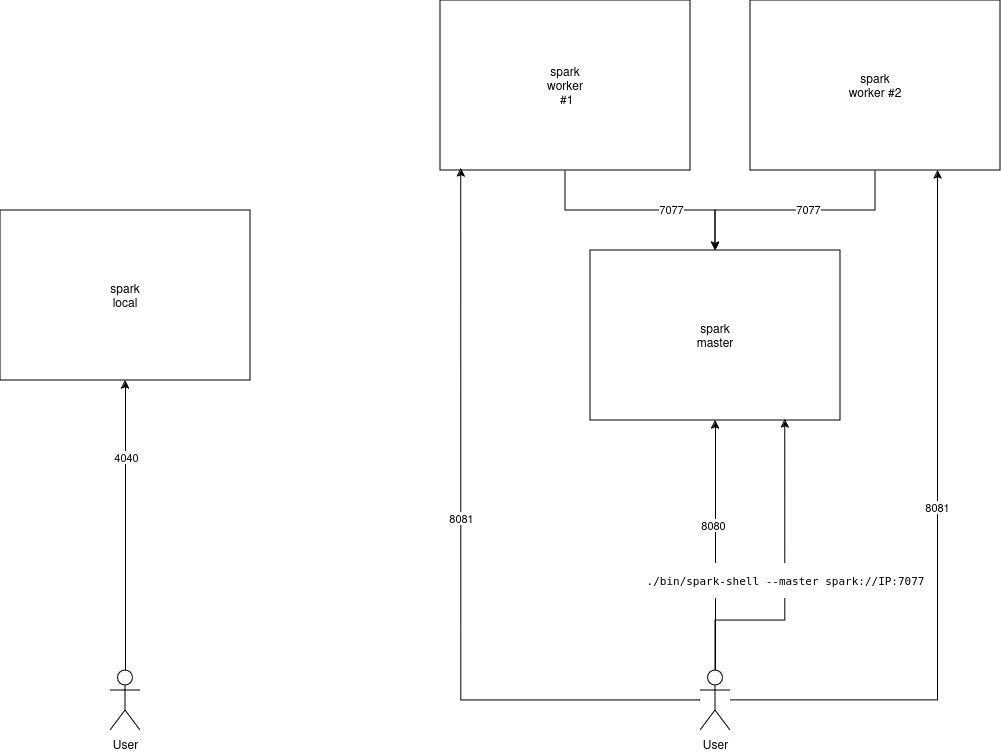

The diagram above was exported from draw.io. Its source (the exported page's mxGraphModel, read from the mxfile embedded in the PNG):
<mxGraphModel dx="931" dy="1560" grid="1" gridSize="10" guides="1" tooltips="1" connect="1" arrows="1" fold="1" page="1" pageScale="1" pageWidth="1169" pageHeight="827" math="0" shadow="0">
  <root>
    <mxCell id="0" />
    <mxCell id="1" parent="0" />
    <mxCell id="ZOZFb5NkHmdPgM9TWz05-1" value="&lt;div&gt;spark&lt;/div&gt;&lt;div&gt;local&lt;br&gt;&lt;/div&gt;" style="rounded=0;whiteSpace=wrap;html=1;" vertex="1" parent="1">
      <mxGeometry x="60" y="140" width="250" height="170" as="geometry" />
    </mxCell>
    <mxCell id="ZOZFb5NkHmdPgM9TWz05-3" style="edgeStyle=orthogonalEdgeStyle;rounded=0;orthogonalLoop=1;jettySize=auto;html=1;" edge="1" parent="1" source="ZOZFb5NkHmdPgM9TWz05-2" target="ZOZFb5NkHmdPgM9TWz05-1">
      <mxGeometry relative="1" as="geometry" />
    </mxCell>
    <mxCell id="ZOZFb5NkHmdPgM9TWz05-4" value="4040" style="edgeLabel;html=1;align=center;verticalAlign=middle;resizable=0;points=[];" vertex="1" connectable="0" parent="ZOZFb5NkHmdPgM9TWz05-3">
      <mxGeometry x="0.4695" y="-1" relative="1" as="geometry">
        <mxPoint as="offset" />
      </mxGeometry>
    </mxCell>
    <mxCell id="ZOZFb5NkHmdPgM9TWz05-2" value="User" style="shape=umlActor;verticalLabelPosition=bottom;verticalAlign=top;html=1;outlineConnect=0;" vertex="1" parent="1">
      <mxGeometry x="170" y="600" width="30" height="60" as="geometry" />
    </mxCell>
    <mxCell id="ZOZFb5NkHmdPgM9TWz05-5" value="&lt;div&gt;spark&lt;/div&gt;&lt;div&gt;master&lt;br&gt;&lt;/div&gt;" style="rounded=0;whiteSpace=wrap;html=1;" vertex="1" parent="1">
      <mxGeometry x="650" y="180" width="250" height="170" as="geometry" />
    </mxCell>
    <mxCell id="ZOZFb5NkHmdPgM9TWz05-11" style="edgeStyle=orthogonalEdgeStyle;rounded=0;orthogonalLoop=1;jettySize=auto;html=1;" edge="1" parent="1" source="ZOZFb5NkHmdPgM9TWz05-6" target="ZOZFb5NkHmdPgM9TWz05-5">
      <mxGeometry relative="1" as="geometry" />
    </mxCell>
    <mxCell id="ZOZFb5NkHmdPgM9TWz05-12" value="7077" style="edgeLabel;html=1;align=center;verticalAlign=middle;resizable=0;points=[];" vertex="1" connectable="0" parent="ZOZFb5NkHmdPgM9TWz05-11">
      <mxGeometry x="0.2656" y="1" relative="1" as="geometry">
        <mxPoint as="offset" />
      </mxGeometry>
    </mxCell>
    <mxCell id="ZOZFb5NkHmdPgM9TWz05-6" value="&lt;div&gt;spark&lt;/div&gt;&lt;div&gt;worker&lt;br&gt;&lt;/div&gt;&amp;nbsp;#1" style="rounded=0;whiteSpace=wrap;html=1;" vertex="1" parent="1">
      <mxGeometry x="500" y="-70" width="250" height="170" as="geometry" />
    </mxCell>
    <mxCell id="ZOZFb5NkHmdPgM9TWz05-17" style="edgeStyle=orthogonalEdgeStyle;rounded=0;orthogonalLoop=1;jettySize=auto;html=1;" edge="1" parent="1" source="ZOZFb5NkHmdPgM9TWz05-7" target="ZOZFb5NkHmdPgM9TWz05-5">
      <mxGeometry relative="1" as="geometry" />
    </mxCell>
    <mxCell id="ZOZFb5NkHmdPgM9TWz05-18" value="7077" style="edgeLabel;html=1;align=center;verticalAlign=middle;resizable=0;points=[];" vertex="1" connectable="0" parent="ZOZFb5NkHmdPgM9TWz05-17">
      <mxGeometry x="-0.1057" y="-1" relative="1" as="geometry">
        <mxPoint as="offset" />
      </mxGeometry>
    </mxCell>
    <mxCell id="ZOZFb5NkHmdPgM9TWz05-7" value="&lt;div&gt;spark&lt;/div&gt;&lt;div&gt;worker #2&lt;br&gt;&lt;/div&gt;" style="rounded=0;whiteSpace=wrap;html=1;" vertex="1" parent="1">
      <mxGeometry x="810" y="-70" width="250" height="170" as="geometry" />
    </mxCell>
    <mxCell id="ZOZFb5NkHmdPgM9TWz05-9" style="edgeStyle=orthogonalEdgeStyle;rounded=0;orthogonalLoop=1;jettySize=auto;html=1;" edge="1" parent="1" source="ZOZFb5NkHmdPgM9TWz05-8" target="ZOZFb5NkHmdPgM9TWz05-5">
      <mxGeometry relative="1" as="geometry" />
    </mxCell>
    <mxCell id="ZOZFb5NkHmdPgM9TWz05-10" value="8080" style="edgeLabel;html=1;align=center;verticalAlign=middle;resizable=0;points=[];" vertex="1" connectable="0" parent="ZOZFb5NkHmdPgM9TWz05-9">
      <mxGeometry x="0.1589" y="2" relative="1" as="geometry">
        <mxPoint as="offset" />
      </mxGeometry>
    </mxCell>
    <mxCell id="ZOZFb5NkHmdPgM9TWz05-15" style="edgeStyle=orthogonalEdgeStyle;rounded=0;orthogonalLoop=1;jettySize=auto;html=1;entryX=0.75;entryY=1;entryDx=0;entryDy=0;" edge="1" parent="1" source="ZOZFb5NkHmdPgM9TWz05-8" target="ZOZFb5NkHmdPgM9TWz05-7">
      <mxGeometry relative="1" as="geometry" />
    </mxCell>
    <mxCell id="ZOZFb5NkHmdPgM9TWz05-16" value="8081" style="edgeLabel;html=1;align=center;verticalAlign=middle;resizable=0;points=[];" vertex="1" connectable="0" parent="ZOZFb5NkHmdPgM9TWz05-15">
      <mxGeometry x="0.0865" y="1" relative="1" as="geometry">
        <mxPoint as="offset" />
      </mxGeometry>
    </mxCell>
    <mxCell id="ZOZFb5NkHmdPgM9TWz05-8" value="User" style="shape=umlActor;verticalLabelPosition=bottom;verticalAlign=top;html=1;outlineConnect=0;" vertex="1" parent="1">
      <mxGeometry x="760" y="600" width="30" height="60" as="geometry" />
    </mxCell>
    <mxCell id="ZOZFb5NkHmdPgM9TWz05-13" style="edgeStyle=orthogonalEdgeStyle;rounded=0;orthogonalLoop=1;jettySize=auto;html=1;entryX=0.083;entryY=0.988;entryDx=0;entryDy=0;entryPerimeter=0;" edge="1" parent="1" source="ZOZFb5NkHmdPgM9TWz05-8" target="ZOZFb5NkHmdPgM9TWz05-6">
      <mxGeometry relative="1" as="geometry" />
    </mxCell>
    <mxCell id="ZOZFb5NkHmdPgM9TWz05-14" value="8081" style="edgeLabel;html=1;align=center;verticalAlign=middle;resizable=0;points=[];" vertex="1" connectable="0" parent="ZOZFb5NkHmdPgM9TWz05-13">
      <mxGeometry x="0.093" relative="1" as="geometry">
        <mxPoint as="offset" />
      </mxGeometry>
    </mxCell>
    <mxCell id="ZOZFb5NkHmdPgM9TWz05-19" style="edgeStyle=orthogonalEdgeStyle;rounded=0;orthogonalLoop=1;jettySize=auto;html=1;entryX=0.779;entryY=0.993;entryDx=0;entryDy=0;entryPerimeter=0;" edge="1" parent="1" source="ZOZFb5NkHmdPgM9TWz05-8" target="ZOZFb5NkHmdPgM9TWz05-5">
      <mxGeometry relative="1" as="geometry">
        <Array as="points">
          <mxPoint x="775" y="550" />
          <mxPoint x="845" y="550" />
        </Array>
      </mxGeometry>
    </mxCell>
    <mxCell id="ZOZFb5NkHmdPgM9TWz05-20" value="&lt;pre class=&quot;highlight&quot;&gt;&lt;code&gt;./bin/spark-shell --master spark://IP:7077&lt;/code&gt;&lt;/pre&gt;" style="edgeLabel;html=1;align=center;verticalAlign=middle;resizable=0;points=[];" vertex="1" connectable="0" parent="ZOZFb5NkHmdPgM9TWz05-19">
      <mxGeometry x="-0.0009" relative="1" as="geometry">
        <mxPoint as="offset" />
      </mxGeometry>
    </mxCell>
  </root>
</mxGraphModel>